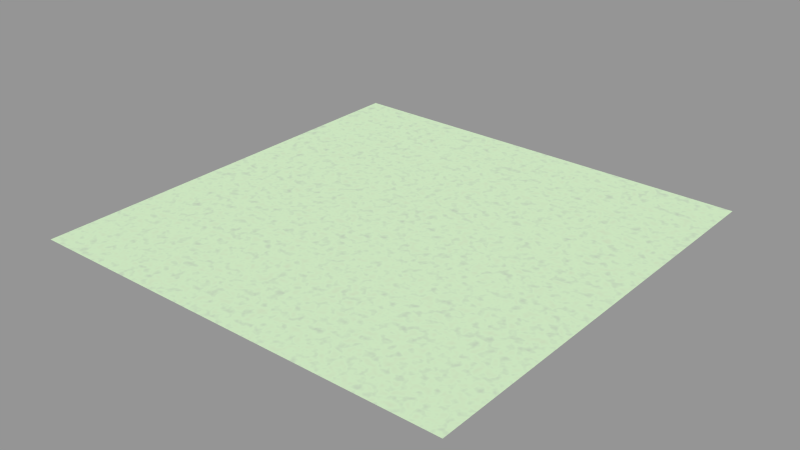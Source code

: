 # Source: organic.blend  (saved by Blender 2.76.2; exported with 4.5.12 LTS)
import bpy
from mathutils import Matrix  # noqa: F401  (used for matrix-valued properties, if any)

bpy.ops.wm.read_factory_settings(use_empty=True)
scene = bpy.context.scene
scene.name = 'Scene'

# ---- collections
col_collection_1 = bpy.data.collections.new('Collection 1'); scene.collection.children.link(col_collection_1)

# ---- materials (node trees are filled in below, after node groups)
mat_or_apple = bpy.data.materials.new('OR_apple')
mat_or_apple.alpha_threshold = 0.0
mat_or_apple.roughness = 0.5
mat_or_apple.line_color = (0.0, 0.0, 0.0, 1.0)

# ---- material node trees
mat_or_apple.use_nodes = True; mat_or_apple.node_tree.nodes.clear()
_N = mat_or_apple.node_tree.nodes; _L = mat_or_apple.node_tree.links
n0 = _N.new('ShaderNodeBsdfDiffuse'); n0.name = 'Diffuse BSDF'; n0.location = (74, 129)
n0.inputs[1].default_value = 0.054
n1 = _N.new('ShaderNodeTexNoise'); n1.name = 'Noise Texture'; n1.location = (-607, 153)
n1.width = 150
n1.inputs[2].default_value = 58.92
n1.inputs[3].default_value = 1.755
n1.inputs[8].default_value = 0.216
n2 = _N.new('ShaderNodeValToRGB'); n2.name = 'ColorRamp'; n2.location = (-421, 212)
while len(n2.color_ramp.elements) > 1: n2.color_ramp.elements.remove(n2.color_ramp.elements[-1])
n2.color_ramp.elements[0].position = 0.0; n2.color_ramp.elements[0].color = (0.0, 0.0, 0.0, 1.0)
_e = n2.color_ramp.elements.new(0.5); _e.color = (0.4394, 0.8351, 0.2711, 1.0)
_e = n2.color_ramp.elements.new(1.0); _e.color = (0.3634, 0.4868, 0.1432, 1.0)
n3 = _N.new('ShaderNodeBsdfAnisotropic'); n3.name = 'Glossy BSDF'; n3.location = (-201, -16)
n3.distribution = 'BECKMANN'
n3.inputs[1].default_value = 0.5215
n4 = _N.new('ShaderNodeValToRGB'); n4.name = 'ColorRamp.001'; n4.location = (-520, -29)
while len(n4.color_ramp.elements) > 1: n4.color_ramp.elements.remove(n4.color_ramp.elements[-1])
n4.color_ramp.elements[0].position = 0.0; n4.color_ramp.elements[0].color = (0.0, 0.0, 0.0, 1.0)
_e = n4.color_ramp.elements.new(0.5); _e.color = (0.2542, 0.8351, 0.05356, 1.0)
_e = n4.color_ramp.elements.new(1.0); _e.color = (0.3215, 0.4868, 0.0, 0.4812)
n5 = _N.new('ShaderNodeBsdfTranslucent'); n5.name = 'Translucent BSDF'; n5.location = (-27, -24)
n5.width = 150
n6 = _N.new('ShaderNodeBsdfDiffuse'); n6.name = 'Diffuse BSDF.001'; n6.location = (143, -40)
n6.inputs[1].default_value = 0.2
n7 = _N.new('ShaderNodeOutputMaterial'); n7.name = 'Material Output'; n7.location = (498, 112)
n7.width = 120
n8 = _N.new('ShaderNodeMixShader'); n8.name = 'Mix Shader'; n8.location = (310, 119)
n8.width = 150
_L.new(n8.outputs[0], n7.inputs[0])
_L.new(n0.outputs[0], n8.inputs[1])
_L.new(n1.outputs[1], n2.inputs[0])
_L.new(n4.outputs[0], n3.inputs[0])
_L.new(n2.outputs[0], n0.inputs[0])
_L.new(n6.outputs[0], n8.inputs[2])
_L.new(n5.outputs[0], n6.inputs[0])
_L.new(n3.outputs[0], n5.inputs[0])
n7.is_active_output = True

# ---- meshes
me_plane = bpy.data.meshes.new('Plane')
me_plane.from_pydata([(-1.0, -1.0, 0.0), (1.0, -1.0, 0.0), (-1.0, 1.0, 0.0), (1.0, 1.0, 0.0)], [], [(0, 1, 3, 2)])
me_plane.materials.append(mat_or_apple)
me_plane.use_remesh_preserve_volume = False
me_plane.use_remesh_preserve_attributes = False
me_plane.use_mirror_vertex_groups = False
me_plane.update()

# ---- objects
ob_plane = bpy.data.objects.new('Plane', me_plane)

# ---- transforms, parenting, visibility, modifiers, constraints
ob_plane.location = (0.0, 0.0, 0.0)
ob_plane.lineart.crease_threshold = 0.0

# ---- collection membership
col_collection_1.objects.link(ob_plane)

# ---- scene / render settings (as saved in the file)
scene.frame_start = 1; scene.frame_end = 250; scene.frame_set(1)
scene.render.engine = 'CYCLES'
scene.render.resolution_percentage = 50
scene.render.dither_intensity = 0.0
scene.cycles.use_denoising = False
scene.cycles.samples = 10
scene.cycles.sampling_pattern = 'TABULATED_SOBOL'
scene.cycles.light_sampling_threshold = 0.0
scene.cycles.use_adaptive_sampling = False
scene.cycles.use_light_tree = False
scene.cycles.blur_glossy = 0.0
scene.cycles.pixel_filter_type = 'GAUSSIAN'
scene.cycles.sample_clamp_indirect = 0.0
scene.view_settings.view_transform = 'Standard'
bpy.context.view_layer.update()

# ---- added for rendering (the .blend has no active camera and no usable light): camera, sun + grey world if the file has none
cam_auto = bpy.data.cameras.new('AutoCamera')
cam_auto.lens = 50.0
cam_auto.sensor_width = 36.0
cam_auto.clip_end = 1000.0
ob_auto_camera = bpy.data.objects.new('AutoCamera', cam_auto)
scene.collection.objects.link(ob_auto_camera)
ob_auto_camera.location = (2.61693, -3.14032, 2.09354)
ob_auto_camera.rotation_euler = (1.09748, -7.21219e-08, 0.694738)
scene.camera = ob_auto_camera
light_auto_sun = bpy.data.lights.new('AutoSun', 'SUN')
light_auto_sun.energy = 3.0
light_auto_sun.angle = 0.0523599
ob_auto_sun = bpy.data.objects.new('AutoSun', light_auto_sun)
scene.collection.objects.link(ob_auto_sun)
ob_auto_sun.rotation_euler = (0.872665, 0.174533, 0.523599)
if scene.world is None:
    world_auto = bpy.data.worlds.new('AutoWorld')
    world_auto.color = (0.3, 0.3, 0.3)
    scene.world = world_auto
bpy.context.view_layer.update()
